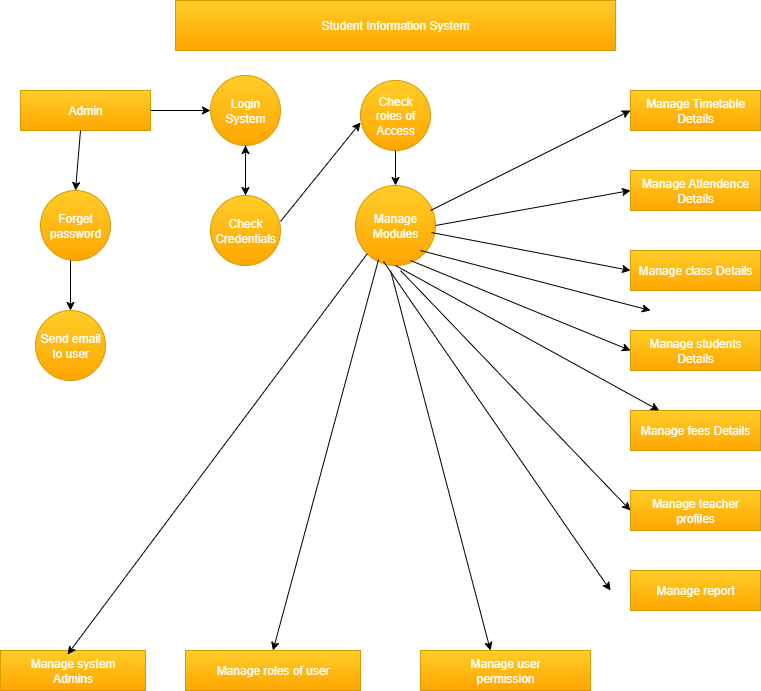

The diagram above was exported from draw.io. Its source (the exported page's mxGraphModel, read from the mxfile embedded in the PNG):
<mxGraphModel dx="876" dy="483" grid="1" gridSize="10" guides="1" tooltips="1" connect="1" arrows="1" fold="1" page="1" pageScale="1" pageWidth="827" pageHeight="1169" math="0" shadow="0">
  <root>
    <mxCell id="0" />
    <mxCell id="1" parent="0" />
    <mxCell id="a4uUanKd-fpyMkWMFuLf-1" value="&lt;font style=&quot;color: rgb(255, 255, 255);&quot;&gt;Student Information System&lt;/font&gt;" style="rounded=0;whiteSpace=wrap;html=1;fillColor=#ffcd28;strokeColor=#d79b00;gradientColor=#ffa500;" vertex="1" parent="1">
      <mxGeometry x="225" y="30" width="440" height="50" as="geometry" />
    </mxCell>
    <mxCell id="a4uUanKd-fpyMkWMFuLf-2" value="&lt;font style=&quot;color: rgb(255, 255, 255);&quot;&gt;Admin&lt;/font&gt;" style="rounded=0;whiteSpace=wrap;html=1;fillColor=#ffcd28;gradientColor=#ffa500;strokeColor=#d79b00;" vertex="1" parent="1">
      <mxGeometry x="70" y="120" width="130" height="40" as="geometry" />
    </mxCell>
    <mxCell id="a4uUanKd-fpyMkWMFuLf-3" value="&lt;font style=&quot;color: rgb(255, 255, 255);&quot;&gt;Login&lt;/font&gt;&lt;div&gt;&lt;font style=&quot;color: rgb(255, 255, 255);&quot;&gt;System&lt;/font&gt;&lt;/div&gt;" style="ellipse;whiteSpace=wrap;html=1;aspect=fixed;fillColor=#ffcd28;gradientColor=#ffa500;strokeColor=#d79b00;" vertex="1" parent="1">
      <mxGeometry x="260" y="105" width="70" height="70" as="geometry" />
    </mxCell>
    <mxCell id="a4uUanKd-fpyMkWMFuLf-4" value="&lt;font style=&quot;color: rgb(255, 255, 255);&quot;&gt;Check&lt;/font&gt;&lt;div&gt;&lt;font style=&quot;color: rgb(255, 255, 255);&quot;&gt;roles of&lt;/font&gt;&lt;/div&gt;&lt;div&gt;&lt;font style=&quot;color: rgb(255, 255, 255);&quot;&gt;Access&lt;/font&gt;&lt;/div&gt;" style="ellipse;whiteSpace=wrap;html=1;aspect=fixed;fillColor=#ffcd28;gradientColor=#ffa500;strokeColor=#d79b00;" vertex="1" parent="1">
      <mxGeometry x="410" y="110" width="70" height="70" as="geometry" />
    </mxCell>
    <mxCell id="a4uUanKd-fpyMkWMFuLf-6" value="&lt;font style=&quot;color: rgb(255, 255, 255);&quot;&gt;Manage Timetable&lt;/font&gt;&lt;div&gt;&lt;font style=&quot;color: rgb(255, 255, 255);&quot;&gt;Details&lt;/font&gt;&lt;/div&gt;" style="rounded=0;whiteSpace=wrap;html=1;fillColor=#ffcd28;gradientColor=#ffa500;strokeColor=#d79b00;" vertex="1" parent="1">
      <mxGeometry x="680" y="120" width="130" height="40" as="geometry" />
    </mxCell>
    <mxCell id="a4uUanKd-fpyMkWMFuLf-27" value="" style="edgeStyle=orthogonalEdgeStyle;rounded=0;orthogonalLoop=1;jettySize=auto;html=1;" edge="1" parent="1" source="a4uUanKd-fpyMkWMFuLf-7" target="a4uUanKd-fpyMkWMFuLf-3">
      <mxGeometry relative="1" as="geometry" />
    </mxCell>
    <mxCell id="a4uUanKd-fpyMkWMFuLf-7" value="&lt;font style=&quot;color: rgb(255, 255, 255);&quot;&gt;Check&lt;/font&gt;&lt;div&gt;&lt;font style=&quot;color: rgb(255, 255, 255);&quot;&gt;Credentials&lt;/font&gt;&lt;/div&gt;" style="ellipse;whiteSpace=wrap;html=1;aspect=fixed;fillColor=#ffcd28;gradientColor=#ffa500;strokeColor=#d79b00;" vertex="1" parent="1">
      <mxGeometry x="260" y="225" width="70" height="70" as="geometry" />
    </mxCell>
    <mxCell id="a4uUanKd-fpyMkWMFuLf-8" value="&lt;font style=&quot;color: rgb(255, 255, 255);&quot;&gt;Manage&lt;/font&gt;&lt;div&gt;&lt;font style=&quot;color: rgb(255, 255, 255);&quot;&gt;Modules&lt;/font&gt;&lt;/div&gt;" style="ellipse;whiteSpace=wrap;html=1;aspect=fixed;fillColor=#ffcd28;gradientColor=#ffa500;strokeColor=#d79b00;" vertex="1" parent="1">
      <mxGeometry x="405" y="215" width="80" height="80" as="geometry" />
    </mxCell>
    <mxCell id="a4uUanKd-fpyMkWMFuLf-9" value="&lt;font style=&quot;color: rgb(255, 255, 255);&quot;&gt;Forget&lt;/font&gt;&lt;div&gt;&lt;font style=&quot;color: rgb(255, 255, 255);&quot;&gt;password&lt;/font&gt;&lt;/div&gt;" style="ellipse;whiteSpace=wrap;html=1;aspect=fixed;fillColor=#ffcd28;gradientColor=#ffa500;strokeColor=#d79b00;" vertex="1" parent="1">
      <mxGeometry x="90" y="220" width="70" height="70" as="geometry" />
    </mxCell>
    <mxCell id="a4uUanKd-fpyMkWMFuLf-10" value="&lt;font style=&quot;color: rgb(255, 255, 255);&quot;&gt;Send email&lt;/font&gt;&lt;div&gt;&lt;font style=&quot;color: rgb(255, 255, 255);&quot;&gt;to user&lt;/font&gt;&lt;/div&gt;" style="ellipse;whiteSpace=wrap;html=1;aspect=fixed;fillColor=#ffcd28;gradientColor=#ffa500;strokeColor=#d79b00;" vertex="1" parent="1">
      <mxGeometry x="85" y="340" width="70" height="70" as="geometry" />
    </mxCell>
    <mxCell id="a4uUanKd-fpyMkWMFuLf-11" value="&lt;font style=&quot;color: rgb(255, 255, 255);&quot;&gt;Manage Attendence&lt;/font&gt;&lt;div&gt;&lt;font style=&quot;color: rgb(255, 255, 255);&quot;&gt;Details&lt;/font&gt;&lt;/div&gt;" style="rounded=0;whiteSpace=wrap;html=1;fillColor=#ffcd28;gradientColor=#ffa500;strokeColor=#d79b00;" vertex="1" parent="1">
      <mxGeometry x="680" y="200" width="130" height="40" as="geometry" />
    </mxCell>
    <mxCell id="a4uUanKd-fpyMkWMFuLf-12" value="&lt;font style=&quot;color: rgb(255, 255, 255);&quot;&gt;Manage class Details&lt;/font&gt;" style="rounded=0;whiteSpace=wrap;html=1;fillColor=#ffcd28;gradientColor=#ffa500;strokeColor=#d79b00;" vertex="1" parent="1">
      <mxGeometry x="680" y="280" width="130" height="40" as="geometry" />
    </mxCell>
    <mxCell id="a4uUanKd-fpyMkWMFuLf-13" value="&lt;font style=&quot;color: rgb(255, 255, 255);&quot;&gt;Manage students Details&lt;/font&gt;" style="rounded=0;whiteSpace=wrap;html=1;fillColor=#ffcd28;gradientColor=#ffa500;strokeColor=#d79b00;" vertex="1" parent="1">
      <mxGeometry x="680" y="360" width="130" height="40" as="geometry" />
    </mxCell>
    <mxCell id="a4uUanKd-fpyMkWMFuLf-15" value="&lt;font style=&quot;color: rgb(255, 255, 255);&quot;&gt;Manage fees Details&lt;/font&gt;" style="rounded=0;whiteSpace=wrap;html=1;fillColor=#ffcd28;gradientColor=#ffa500;strokeColor=#d79b00;" vertex="1" parent="1">
      <mxGeometry x="680" y="440" width="130" height="40" as="geometry" />
    </mxCell>
    <mxCell id="a4uUanKd-fpyMkWMFuLf-16" value="&lt;font style=&quot;color: rgb(255, 255, 255);&quot;&gt;Manage teacher&lt;/font&gt;&lt;div&gt;&lt;font style=&quot;color: rgb(255, 255, 255);&quot;&gt;profiles&lt;/font&gt;&lt;/div&gt;" style="rounded=0;whiteSpace=wrap;html=1;fillColor=#ffcd28;gradientColor=#ffa500;strokeColor=#d79b00;" vertex="1" parent="1">
      <mxGeometry x="680" y="520" width="130" height="40" as="geometry" />
    </mxCell>
    <mxCell id="a4uUanKd-fpyMkWMFuLf-17" value="&lt;font style=&quot;color: rgb(255, 255, 255);&quot;&gt;Manage report&lt;/font&gt;" style="rounded=0;whiteSpace=wrap;html=1;fillColor=#ffcd28;gradientColor=#ffa500;strokeColor=#d79b00;" vertex="1" parent="1">
      <mxGeometry x="680" y="600" width="130" height="40" as="geometry" />
    </mxCell>
    <mxCell id="a4uUanKd-fpyMkWMFuLf-18" value="&lt;font style=&quot;color: rgb(255, 255, 255);&quot;&gt;Manage system&lt;/font&gt;&lt;div&gt;&lt;font style=&quot;color: rgb(255, 255, 255);&quot;&gt;Admins&lt;/font&gt;&lt;/div&gt;" style="rounded=0;whiteSpace=wrap;html=1;fillColor=#ffcd28;gradientColor=#ffa500;strokeColor=#d79b00;" vertex="1" parent="1">
      <mxGeometry x="50" y="680" width="145" height="40" as="geometry" />
    </mxCell>
    <mxCell id="a4uUanKd-fpyMkWMFuLf-19" value="&lt;font style=&quot;color: rgb(255, 255, 255);&quot;&gt;Manage roles of user&lt;/font&gt;" style="rounded=0;whiteSpace=wrap;html=1;fillColor=#ffcd28;gradientColor=#ffa500;strokeColor=#d79b00;" vertex="1" parent="1">
      <mxGeometry x="235" y="680" width="175" height="40" as="geometry" />
    </mxCell>
    <mxCell id="a4uUanKd-fpyMkWMFuLf-20" value="&lt;font style=&quot;color: rgb(255, 255, 255);&quot;&gt;Manage user&lt;/font&gt;&lt;div&gt;&lt;font style=&quot;color: rgb(255, 255, 255);&quot;&gt;permission&lt;/font&gt;&lt;/div&gt;" style="rounded=0;whiteSpace=wrap;html=1;fillColor=#ffcd28;gradientColor=#ffa500;strokeColor=#d79b00;" vertex="1" parent="1">
      <mxGeometry x="470" y="680" width="170" height="40" as="geometry" />
    </mxCell>
    <mxCell id="a4uUanKd-fpyMkWMFuLf-21" value="" style="endArrow=classic;html=1;rounded=0;entryX=0;entryY=0.5;entryDx=0;entryDy=0;exitX=1;exitY=0.5;exitDx=0;exitDy=0;" edge="1" parent="1" source="a4uUanKd-fpyMkWMFuLf-2" target="a4uUanKd-fpyMkWMFuLf-3">
      <mxGeometry width="50" height="50" relative="1" as="geometry">
        <mxPoint x="200" y="140" as="sourcePoint" />
        <mxPoint x="250" y="140" as="targetPoint" />
      </mxGeometry>
    </mxCell>
    <mxCell id="a4uUanKd-fpyMkWMFuLf-22" value="" style="endArrow=classic;html=1;rounded=0;entryX=0.5;entryY=0;entryDx=0;entryDy=0;" edge="1" parent="1" target="a4uUanKd-fpyMkWMFuLf-9">
      <mxGeometry width="50" height="50" relative="1" as="geometry">
        <mxPoint x="130" y="160" as="sourcePoint" />
        <mxPoint x="180" y="110" as="targetPoint" />
      </mxGeometry>
    </mxCell>
    <mxCell id="a4uUanKd-fpyMkWMFuLf-23" value="" style="endArrow=classic;html=1;rounded=0;" edge="1" parent="1" target="a4uUanKd-fpyMkWMFuLf-10">
      <mxGeometry width="50" height="50" relative="1" as="geometry">
        <mxPoint x="120" y="290" as="sourcePoint" />
        <mxPoint x="170" y="240" as="targetPoint" />
      </mxGeometry>
    </mxCell>
    <mxCell id="a4uUanKd-fpyMkWMFuLf-24" value="" style="endArrow=classic;html=1;rounded=0;entryX=0;entryY=0.6;entryDx=0;entryDy=0;entryPerimeter=0;exitX=1;exitY=0.371;exitDx=0;exitDy=0;exitPerimeter=0;" edge="1" parent="1" source="a4uUanKd-fpyMkWMFuLf-7" target="a4uUanKd-fpyMkWMFuLf-4">
      <mxGeometry width="50" height="50" relative="1" as="geometry">
        <mxPoint x="330" y="150" as="sourcePoint" />
        <mxPoint x="380" y="100" as="targetPoint" />
      </mxGeometry>
    </mxCell>
    <mxCell id="a4uUanKd-fpyMkWMFuLf-25" value="" style="endArrow=classic;html=1;rounded=0;entryX=0.5;entryY=0;entryDx=0;entryDy=0;" edge="1" parent="1" source="a4uUanKd-fpyMkWMFuLf-4" target="a4uUanKd-fpyMkWMFuLf-8">
      <mxGeometry width="50" height="50" relative="1" as="geometry">
        <mxPoint x="430" y="180" as="sourcePoint" />
        <mxPoint x="500.98" y="182" as="targetPoint" />
      </mxGeometry>
    </mxCell>
    <mxCell id="a4uUanKd-fpyMkWMFuLf-26" value="" style="endArrow=classic;html=1;rounded=0;entryX=0.5;entryY=0;entryDx=0;entryDy=0;exitX=0.5;exitY=1;exitDx=0;exitDy=0;" edge="1" parent="1" source="a4uUanKd-fpyMkWMFuLf-3" target="a4uUanKd-fpyMkWMFuLf-7">
      <mxGeometry width="50" height="50" relative="1" as="geometry">
        <mxPoint x="290" y="180" as="sourcePoint" />
        <mxPoint x="340" y="130" as="targetPoint" />
      </mxGeometry>
    </mxCell>
    <mxCell id="a4uUanKd-fpyMkWMFuLf-28" value="" style="endArrow=classic;html=1;rounded=0;entryX=0;entryY=0.5;entryDx=0;entryDy=0;" edge="1" parent="1" target="a4uUanKd-fpyMkWMFuLf-6">
      <mxGeometry width="50" height="50" relative="1" as="geometry">
        <mxPoint x="480" y="240" as="sourcePoint" />
        <mxPoint x="530" y="190" as="targetPoint" />
      </mxGeometry>
    </mxCell>
    <mxCell id="a4uUanKd-fpyMkWMFuLf-29" value="" style="endArrow=classic;html=1;rounded=0;entryX=0;entryY=0.5;entryDx=0;entryDy=0;exitX=1;exitY=0.5;exitDx=0;exitDy=0;" edge="1" parent="1" source="a4uUanKd-fpyMkWMFuLf-8" target="a4uUanKd-fpyMkWMFuLf-11">
      <mxGeometry width="50" height="50" relative="1" as="geometry">
        <mxPoint x="480" y="270" as="sourcePoint" />
        <mxPoint x="530" y="220" as="targetPoint" />
      </mxGeometry>
    </mxCell>
    <mxCell id="a4uUanKd-fpyMkWMFuLf-30" value="" style="endArrow=classic;html=1;rounded=0;entryX=0;entryY=0.5;entryDx=0;entryDy=0;exitX=0.95;exitY=0.588;exitDx=0;exitDy=0;exitPerimeter=0;" edge="1" parent="1" source="a4uUanKd-fpyMkWMFuLf-8" target="a4uUanKd-fpyMkWMFuLf-12">
      <mxGeometry width="50" height="50" relative="1" as="geometry">
        <mxPoint x="460" y="290" as="sourcePoint" />
        <mxPoint x="510" y="240" as="targetPoint" />
      </mxGeometry>
    </mxCell>
    <mxCell id="a4uUanKd-fpyMkWMFuLf-31" value="" style="endArrow=classic;html=1;rounded=0;" edge="1" parent="1">
      <mxGeometry width="50" height="50" relative="1" as="geometry">
        <mxPoint x="470" y="280" as="sourcePoint" />
        <mxPoint x="700" y="340" as="targetPoint" />
      </mxGeometry>
    </mxCell>
    <mxCell id="a4uUanKd-fpyMkWMFuLf-32" value="" style="endArrow=classic;html=1;rounded=0;entryX=0;entryY=0.5;entryDx=0;entryDy=0;" edge="1" parent="1" target="a4uUanKd-fpyMkWMFuLf-13">
      <mxGeometry width="50" height="50" relative="1" as="geometry">
        <mxPoint x="460" y="290" as="sourcePoint" />
        <mxPoint x="510" y="240" as="targetPoint" />
      </mxGeometry>
    </mxCell>
    <mxCell id="a4uUanKd-fpyMkWMFuLf-33" value="" style="endArrow=classic;html=1;rounded=0;exitX=0.5;exitY=1;exitDx=0;exitDy=0;" edge="1" parent="1" source="a4uUanKd-fpyMkWMFuLf-8" target="a4uUanKd-fpyMkWMFuLf-15">
      <mxGeometry width="50" height="50" relative="1" as="geometry">
        <mxPoint x="450" y="300" as="sourcePoint" />
        <mxPoint x="500" y="250" as="targetPoint" />
      </mxGeometry>
    </mxCell>
    <mxCell id="a4uUanKd-fpyMkWMFuLf-35" value="" style="endArrow=classic;html=1;rounded=0;exitX=0.35;exitY=0.95;exitDx=0;exitDy=0;exitPerimeter=0;" edge="1" parent="1" source="a4uUanKd-fpyMkWMFuLf-8">
      <mxGeometry width="50" height="50" relative="1" as="geometry">
        <mxPoint x="360" y="490" as="sourcePoint" />
        <mxPoint x="660" y="620" as="targetPoint" />
      </mxGeometry>
    </mxCell>
    <mxCell id="a4uUanKd-fpyMkWMFuLf-36" value="" style="endArrow=classic;html=1;rounded=0;entryX=0;entryY=0.5;entryDx=0;entryDy=0;" edge="1" parent="1" target="a4uUanKd-fpyMkWMFuLf-16">
      <mxGeometry width="50" height="50" relative="1" as="geometry">
        <mxPoint x="450" y="300" as="sourcePoint" />
        <mxPoint x="410" y="440" as="targetPoint" />
      </mxGeometry>
    </mxCell>
    <mxCell id="a4uUanKd-fpyMkWMFuLf-37" value="" style="endArrow=classic;html=1;rounded=0;" edge="1" parent="1">
      <mxGeometry width="50" height="50" relative="1" as="geometry">
        <mxPoint x="440" y="300" as="sourcePoint" />
        <mxPoint x="540" y="680" as="targetPoint" />
      </mxGeometry>
    </mxCell>
    <mxCell id="a4uUanKd-fpyMkWMFuLf-39" value="" style="endArrow=classic;html=1;rounded=0;entryX=0.5;entryY=0;entryDx=0;entryDy=0;exitX=0.288;exitY=0.925;exitDx=0;exitDy=0;exitPerimeter=0;" edge="1" parent="1" source="a4uUanKd-fpyMkWMFuLf-8" target="a4uUanKd-fpyMkWMFuLf-19">
      <mxGeometry width="50" height="50" relative="1" as="geometry">
        <mxPoint x="230" y="520" as="sourcePoint" />
        <mxPoint x="280" y="470" as="targetPoint" />
      </mxGeometry>
    </mxCell>
    <mxCell id="a4uUanKd-fpyMkWMFuLf-40" value="" style="endArrow=classic;html=1;rounded=0;entryX=0.462;entryY=0.1;entryDx=0;entryDy=0;entryPerimeter=0;exitX=0;exitY=1;exitDx=0;exitDy=0;" edge="1" parent="1" source="a4uUanKd-fpyMkWMFuLf-8" target="a4uUanKd-fpyMkWMFuLf-18">
      <mxGeometry width="50" height="50" relative="1" as="geometry">
        <mxPoint x="360" y="490" as="sourcePoint" />
        <mxPoint x="410" y="440" as="targetPoint" />
      </mxGeometry>
    </mxCell>
  </root>
</mxGraphModel>